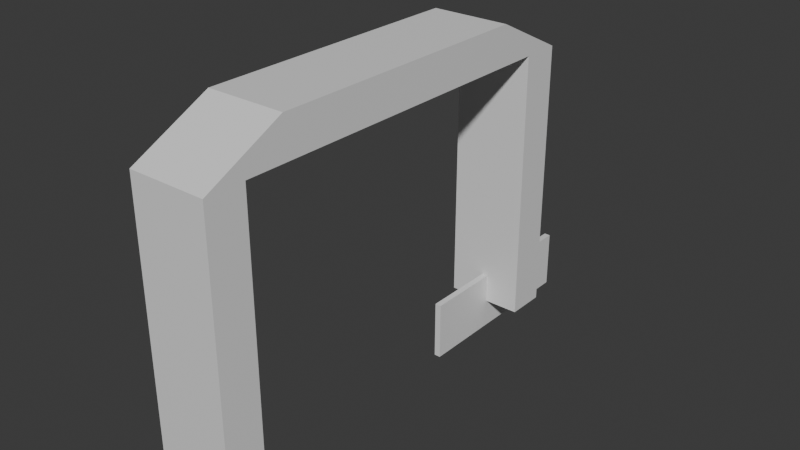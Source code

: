 # Source: Meta.blend  (saved by Blender 4.2.66; exported with 4.5.12 LTS)
import bpy
from mathutils import Matrix  # noqa: F401  (used for matrix-valued properties, if any)

bpy.ops.wm.read_factory_settings(use_empty=True)
scene = bpy.context.scene
scene.name = 'Scene'

# ---- collections
col_collection = bpy.data.collections.new('Collection'); scene.collection.children.link(col_collection)

# ---- materials (node trees are filled in below, after node groups)
mat_material = bpy.data.materials.new('Material')
mat_material.alpha_threshold = 0.0
mat_material.use_transparent_shadow = False
mat_material.roughness = 0.5
mat_material.line_color = (0.0, 0.0, 0.0, 1.0)
mat_material_001 = bpy.data.materials.new('Material.001')
mat_material_001.alpha_threshold = 0.0
mat_material_001.use_transparent_shadow = False
mat_material_001.roughness = 0.5
mat_material_001.line_color = (0.0, 0.0, 0.0, 1.0)

# ---- material node trees
mat_material.use_nodes = True; mat_material.node_tree.nodes.clear()
_N = mat_material.node_tree.nodes; _L = mat_material.node_tree.links
n0 = _N.new('ShaderNodeOutputMaterial'); n0.name = 'Material Output'; n0.location = (300, 300)
n1 = _N.new('ShaderNodeBsdfPrincipled'); n1.name = 'Principled BSDF'; n1.location = (10, 300)
n1.inputs[3].default_value = 1.45
_L.new(n1.outputs[0], n0.inputs[0])
n0.is_active_output = True
mat_material_001.use_nodes = True; mat_material_001.node_tree.nodes.clear()
_N = mat_material_001.node_tree.nodes; _L = mat_material_001.node_tree.links
n0 = _N.new('ShaderNodeOutputMaterial'); n0.name = 'Material Output'; n0.location = (300, 300)
n1 = _N.new('ShaderNodeBsdfPrincipled'); n1.name = 'Principled BSDF'; n1.location = (10, 300)
n1.inputs[3].default_value = 1.45
_L.new(n1.outputs[0], n0.inputs[0])
n0.is_active_output = True

# ---- world
world_world = bpy.data.worlds.new('World'); scene.world = world_world
world_world.use_nodes = True; world_world.node_tree.nodes.clear()
_N = world_world.node_tree.nodes; _L = world_world.node_tree.links
n0 = _N.new('ShaderNodeOutputWorld'); n0.name = 'World Output'; n0.location = (300, 300)
n1 = _N.new('ShaderNodeBackground'); n1.name = 'Background'; n1.location = (10, 300)
n1.inputs[0].default_value = (0.05088, 0.05088, 0.05088, 1.0)
_L.new(n1.outputs[0], n0.inputs[0])
n0.is_active_output = True
world_world.color = (0.05088, 0.05088, 0.05088)
world_world.sun_shadow_jitter_overblur = 0.0

# ---- meshes
me_cube = bpy.data.meshes.new('Cube')
me_cube.from_pydata([(1.0, -9.5, 7.0), (1.0, -9.5, 0.0), (1.0, -10.5, 7.0), (1.0, -10.5, 0.0), (-1.0, -9.5, 7.0), (-1.0, -9.5, 0.0), (-1.0, -10.5, 7.0), (-1.0, -10.5, 0.0), (1.0, 0.5, 7.0), (1.0, 0.5, 0.0), (1.0, -0.5, 7.0), (1.0, -0.5, 0.0), (-1.0, 0.5, 7.0), (-1.0, 0.5, 0.0), (-1.0, -0.5, 7.0), (-1.0, -0.5, 0.0), (-1.0, -0.5, 7.0), (-1.0, -0.5, 7.0), (-1.0, 0.5, 7.0), (-1.0, 0.5, 7.0), (1.0, -0.5, 7.0), (1.0, -0.5, 7.0), (1.0, 0.5, 7.0), (1.0, 0.5, 7.0), (-1.0, -0.5, 7.0), (-1.0, -0.5, 7.0), (-1.0, 0.5, 7.0), (-1.0, 0.5, 7.0), (1.0, -0.5, 7.0), (1.0, -0.5, 7.0), (1.0, 0.5, 7.0), (1.0, 0.5, 7.0), (-1.0, -0.5, 7.0), (-1.0, -0.5, 7.0), (-1.0, 0.5, 7.0), (-1.0, 0.5, 7.0), (1.0, -0.5, 7.0), (1.0, -0.5, 7.0), (1.0, 0.5, 7.0), (1.0, 0.5, 7.0), (1.0, 0.5, 7.0), (1.0, 0.5, 7.0), (1.0, -10.5, 7.0), (-1.0, 0.5, 7.0), (-1.0, -10.5, 7.0), (1.0, -8.502, 8.0), (1.0, -10.5, 7.002), (-1.0, -10.5, 7.002), (-1.0, -8.502, 8.0), (1.0, 0.5, 7.005), (1.0, -1.495, 8.0), (-1.0, -1.495, 8.0), (-1.0, 0.5, 7.005)], [(39, 40)], [(0, 4, 6, 2), (3, 2, 6, 7), (7, 6, 4, 5), (5, 1, 3, 7), (1, 0, 2, 3), (5, 4, 0, 1), (8, 12, 14, 10), (11, 10, 14, 15), (15, 14, 12, 13), (13, 9, 11, 15), (9, 8, 10, 11), (13, 12, 8, 9), (16, 18, 19, 17), (18, 22, 23, 19), (22, 20, 21, 23), (20, 16, 17, 21), (18, 16, 20, 22), (23, 21, 17, 19), (24, 26, 27, 25), (26, 30, 31, 27), (30, 28, 29, 31), (28, 24, 25, 29), (26, 24, 28, 30), (31, 29, 25, 27), (32, 33, 35, 34), (34, 35, 39, 38), (38, 39, 37, 36), (36, 37, 33, 32), (34, 38, 36, 32), (39, 35, 33, 37), (41, 42, 44, 43), (43, 44, 47, 48, 51, 52), (49, 50, 45, 46, 42, 41), (43, 52, 49, 41), (47, 46, 45, 48), (47, 44, 42, 46), (49, 52, 51, 50), (51, 48, 45, 50)])
me_cube.polygons.foreach_set('material_index', [0, 0, 0, 0, 0, 0, 1, 1, 1, 1, 1, 1, 1, 1, 1, 1, 1, 1, 1, 1, 1, 1, 1, 1, 1, 1, 1, 1, 1, 1, 1, 1, 1, 1, 1, 1, 1, 1])
_uv = me_cube.uv_layers.new(name='UVMap')
_uv.uv.foreach_set('vector', [0.625, 0.5, 0.875, 0.5, 0.875, 0.75, 0.625, 0.75, 0.375, 0.75, 0.625, 0.75, 0.625, 1.0, 0.375, 1.0, 0.375, 0.0, 0.625, 0.0, 0.625, 0.25, 0.375, 0.25, 0.125, 0.5, 0.375, 0.5, 0.375, 0.75, 0.125, 0.75, 0.375, 0.5, 0.625, 0.5, 0.625, 0.75, 0.375, 0.75, 0.375, 0.25, 0.625, 0.25, 0.625, 0.5, 0.375, 0.5, 0.625, 0.5, 0.875, 0.5, 0.875, 0.75, 0.625, 0.75, 0.375, 0.75, 0.625, 0.75, 0.625, 1.0, 0.375, 1.0, 0.375, 0.0, 0.625, 0.0, 0.625, 0.25, 0.375, 0.25, 0.125, 0.5, 0.375, 0.5, 0.375, 0.75, 0.125, 0.75, 0.375, 0.5, 0.625, 0.5, 0.625, 0.75, 0.375, 0.75, 0.375, 0.25, 0.625, 0.25, 0.625, 0.5, 0.375, 0.5, 0.375, 0.0, 0.375, 0.25, 0.625, 0.25, 0.625, 0.0, 0.375, 0.25, 0.375, 0.5, 0.625, 0.5, 0.625, 0.25, 0.375, 0.5, 0.375, 0.75, 0.625, 0.75, 0.625, 0.5, 0.375, 0.75, 0.375, 1.0, 0.625, 1.0, 0.625, 0.75, 0.125, 0.5, 0.125, 0.75, 0.375, 0.75, 0.375, 0.5, 0.625, 0.5, 0.625, 0.75, 0.875, 0.75, 0.875, 0.5, 0.375, 0.0, 0.375, 0.25, 0.625, 0.25, 0.625, 0.0, 0.375, 0.25, 0.375, 0.5, 0.625, 0.5, 0.625, 0.25, 0.375, 0.5, 0.375, 0.75, 0.625, 0.75, 0.625, 0.5, 0.375, 0.75, 0.375, 1.0, 0.625, 1.0, 0.625, 0.75, 0.125, 0.5, 0.125, 0.75, 0.375, 0.75, 0.375, 0.5, 0.625, 0.5, 0.625, 0.75, 0.875, 0.75, 0.875, 0.5, 0.375, 0.0, 0.625, 0.0, 0.625, 0.25, 0.375, 0.25, 0.375, 0.25, 0.625, 0.25, 0.625, 0.5, 0.375, 0.5, 0.375, 0.5, 0.625, 0.5, 0.625, 0.75, 0.375, 0.75, 0.375, 0.75, 0.625, 0.75, 0.625, 1.0, 0.375, 1.0, 0.125, 0.5, 0.375, 0.5, 0.375, 0.75, 0.125, 0.75, 0.625, 0.5, 0.875, 0.5, 0.875, 0.75, 0.625, 0.75, 0.375, 0.0, 0.625, 0.0, 0.625, 0.25, 0.375, 0.25, 0.375, 0.25, 0.625, 0.25, 0.625, 0.2503, 0.5796, 0.5, 0.4203, 0.5, 0.375, 0.2506, 0.375, 0.9994, 0.4203, 0.75, 0.5796, 0.75, 0.625, 0.9997, 0.625, 1.0, 0.375, 1.0, 0.125, 0.5, 0.1256, 0.5, 0.1256, 0.75, 0.125, 0.75, 0.8747, 0.5, 0.8747, 0.75, 0.5796, 0.75, 0.5796, 0.5, 0.8747, 0.5, 0.875, 0.5, 0.875, 0.75, 0.8747, 0.75, 0.1256, 0.75, 0.1256, 0.5, 0.4203, 0.5, 0.4203, 0.75, 0.4203, 0.5, 0.5796, 0.5, 0.5796, 0.75, 0.4203, 0.75])
me_cube.materials.append(mat_material)
me_cube.materials.append(mat_material_001)
me_cube.use_mirror_vertex_groups = False
me_cube.update()
me_cube_002 = bpy.data.meshes.new('Cube.002')
me_cube_002.from_pydata([(0.08085, -2.5, 0.7637), (-0.08085, -2.5, 0.7637), (0.08085, -2.5, -0.7637), (-0.08085, -2.5, -0.7637), (0.08085, 2.5, 0.7637), (-0.08085, 2.5, 0.7637), (0.08085, 2.5, -0.7637), (-0.08085, 2.5, -0.7637)], [], [(0, 1, 3, 2), (2, 3, 7, 6), (6, 7, 5, 4), (4, 5, 1, 0), (2, 6, 4, 0), (7, 3, 1, 5)])
me_cube_002.polygons.foreach_set('material_index', [1, 1, 1, 1, 1, 1])
_uv = me_cube_002.uv_layers.new(name='UVMap')
_uv.uv.foreach_set('vector', [0.375, 0.0, 0.625, 0.0, 0.625, 0.25, 0.375, 0.25, 0.375, 0.25, 0.625, 0.25, 0.625, 0.5, 0.375, 0.5, 0.375, 0.5, 0.625, 0.5, 0.625, 0.75, 0.375, 0.75, 0.375, 0.75, 0.625, 0.75, 0.625, 1.0, 0.375, 1.0, 0.125, 0.5, 0.375, 0.5, 0.375, 0.75, 0.125, 0.75, 0.625, 0.5, 0.875, 0.5, 0.875, 0.75, 0.625, 0.75])
me_cube_002.materials.append(mat_material)
me_cube_002.materials.append(mat_material_001)
me_cube_002.use_mirror_vertex_groups = False
me_cube_002.update()

# ---- objects
ob_estructura = bpy.data.objects.new('Estructura', me_cube)
ob_letrero = bpy.data.objects.new('Letrero', me_cube_002)

# ---- transforms, parenting, visibility, modifiers, constraints
ob_estructura.location = (0.0, 0.0, 0.0)
ob_estructura.lock_rotations_4d = False
ob_estructura.empty_display_type = 'ARROWS'
ob_estructura.lineart.crease_threshold = 0.0
ob_letrero.location = (0.0, 0.0, 0.0)
ob_letrero.lock_rotations_4d = False
ob_letrero.empty_display_type = 'ARROWS'
ob_letrero.lineart.crease_threshold = 0.0

# ---- collection membership
col_collection.objects.link(ob_estructura)
col_collection.objects.link(ob_letrero)

# ---- scene / render settings (as saved in the file)
scene.frame_start = 1; scene.frame_end = 250; scene.frame_set(1)
scene.render.engine = 'BLENDER_EEVEE_NEXT'
bpy.context.view_layer.update()

# ---- added for rendering (the .blend has no active camera and no usable light): camera, sun
cam_auto = bpy.data.cameras.new('AutoCamera')
cam_auto.lens = 50.0
cam_auto.sensor_width = 36.0
cam_auto.clip_end = 1000.0
ob_auto_camera = bpy.data.objects.new('AutoCamera', cam_auto)
scene.collection.objects.link(ob_auto_camera)
ob_auto_camera.location = (14.6233, -21.5479, 15.3168)
ob_auto_camera.rotation_euler = (1.09748, -7.21219e-08, 0.694738)
scene.camera = ob_auto_camera
light_auto_sun = bpy.data.lights.new('AutoSun', 'SUN')
light_auto_sun.energy = 3.0
light_auto_sun.angle = 0.0523599
ob_auto_sun = bpy.data.objects.new('AutoSun', light_auto_sun)
scene.collection.objects.link(ob_auto_sun)
ob_auto_sun.rotation_euler = (0.872665, 0.174533, 0.523599)
bpy.context.view_layer.update()
